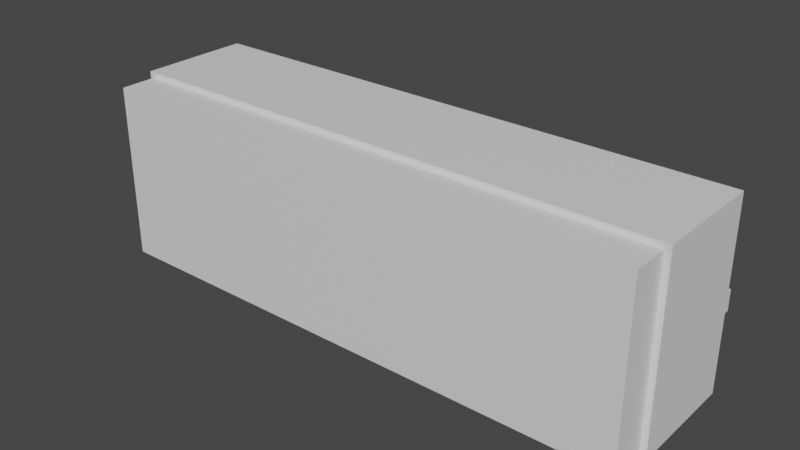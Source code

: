 # Source: AC_Unit.blend  (saved by Blender 2.80.75; exported with 4.5.12 LTS)
import bpy
from mathutils import Matrix  # noqa: F401  (used for matrix-valued properties, if any)

bpy.ops.wm.read_factory_settings(use_empty=True)
scene = bpy.context.scene
scene.name = 'Scene'

# ---- collections
col_collection = bpy.data.collections.new('Collection'); scene.collection.children.link(col_collection)

# ---- materials (node trees are filled in below, after node groups)
mat_alt_color = bpy.data.materials.new('Alt Color')
mat_alt_color.use_transparent_shadow = False
mat_glow_mat = bpy.data.materials.new('Glow Mat')
mat_glow_mat.use_transparent_shadow = False
mat_base_color = bpy.data.materials.new('Base Color')
mat_base_color.use_transparent_shadow = False

# ---- material node trees
mat_alt_color.use_nodes = True; mat_alt_color.node_tree.nodes.clear()
_N = mat_alt_color.node_tree.nodes; _L = mat_alt_color.node_tree.links
n0 = _N.new('ShaderNodeOutputMaterial'); n0.name = 'Material Output'; n0.location = (300, 300)
n1 = _N.new('ShaderNodeBsdfPrincipled'); n1.name = 'Principled BSDF'; n1.location = (10, 300)
n1.distribution = 'GGX'
n1.subsurface_method = 'BURLEY'
n1.inputs[0].default_value = (0.5538, 0.6267, 0.3438, 1.0)
n1.inputs[3].default_value = 1.45
n1.inputs[27].default_value = (0.0, 0.0, 0.0, 1.0)
n1.inputs[28].default_value = 1.0
_L.new(n1.outputs[0], n0.inputs[0])
n0.is_active_output = True
mat_glow_mat.use_nodes = True; mat_glow_mat.node_tree.nodes.clear()
_N = mat_glow_mat.node_tree.nodes; _L = mat_glow_mat.node_tree.links
n0 = _N.new('ShaderNodeOutputMaterial'); n0.name = 'Material Output'; n0.location = (300, 300)
n1 = _N.new('ShaderNodeBsdfPrincipled'); n1.name = 'Principled BSDF'; n1.location = (10, 300)
n1.distribution = 'GGX'
n1.subsurface_method = 'BURLEY'
n1.inputs[0].default_value = (0.8, 0.009393, 0.01542, 1.0)
n1.inputs[3].default_value = 1.45
n1.inputs[27].default_value = (0.0, 0.0, 0.0, 1.0)
n1.inputs[28].default_value = 1.0
_L.new(n1.outputs[0], n0.inputs[0])
n0.is_active_output = True
mat_base_color.use_nodes = True; mat_base_color.node_tree.nodes.clear()
_N = mat_base_color.node_tree.nodes; _L = mat_base_color.node_tree.links
n0 = _N.new('ShaderNodeOutputMaterial'); n0.name = 'Material Output'; n0.location = (300, 300)
n1 = _N.new('ShaderNodeBsdfPrincipled'); n1.name = 'Principled BSDF'; n1.location = (10, 300)
n1.distribution = 'GGX'
n1.subsurface_method = 'BURLEY'
n1.inputs[3].default_value = 1.45
n1.inputs[27].default_value = (0.0, 0.0, 0.0, 1.0)
n1.inputs[28].default_value = 1.0
_L.new(n1.outputs[0], n0.inputs[0])
n0.is_active_output = True

# ---- world
world_world = bpy.data.worlds.new('World'); scene.world = world_world
world_world.use_nodes = True; world_world.node_tree.nodes.clear()
_N = world_world.node_tree.nodes; _L = world_world.node_tree.links
n0 = _N.new('ShaderNodeOutputWorld'); n0.name = 'World Output'; n0.location = (300, 300)
n1 = _N.new('ShaderNodeBackground'); n1.name = 'Background'; n1.location = (10, 300)
n1.inputs[0].default_value = (0.05088, 0.05088, 0.05088, 1.0)
_L.new(n1.outputs[0], n0.inputs[0])
n0.is_active_output = True
world_world.color = (0.05088, 0.05088, 0.05088)
world_world.use_sun_shadow = False
world_world.sun_shadow_jitter_overblur = 0.0

# ---- meshes
me_cube_019 = bpy.data.meshes.new('Cube.019')
me_cube_019.from_pydata([(-0.45, -0.15, -0.2417), (-0.45, 0.15, -0.2417), (0.45, -0.15, -0.2417), (0.45, 0.15, -0.2417), (-0.4409, 0.1419, -0.05905), (-0.4409, -0.1419, -0.05905), (0.4409, 0.1419, -0.05905), (0.4409, -0.1419, -0.05905), (0.45, -0.15, -0.05905), (0.45, 0.15, -0.05905), (-0.45, -0.15, -0.05905), (-0.45, 0.15, -0.05905), (-0.4409, 0.1419, 0.001677), (-0.4409, -0.1419, 0.001677), (0.4409, 0.1419, 0.001677), (0.4409, -0.1419, 0.001677), (-0.45, 0.007563, -0.2417), (0.45, 0.007563, -0.2417), (-0.4409, 0.007156, -0.05905), (0.4409, 0.007156, -0.05905), (-0.45, 0.007563, -0.05905), (0.45, 0.007563, -0.05905), (-0.4409, 0.007156, 0.001677), (0.4409, 0.007156, 0.001677), (0.45, -0.02472, -0.2417), (-0.4409, -0.02339, -0.05905), (0.4409, -0.02339, -0.05905), (-0.45, -0.02472, -0.05905), (0.45, -0.02472, -0.05905), (-0.4409, -0.02339, 0.001677), (0.4409, -0.02339, 0.001677), (-0.45, -0.02472, -0.2417), (-0.2108, -0.1284, -0.2417), (-0.3675, -0.1284, -0.2417), (-0.3891, 0.15, -0.2417), (0.3891, 0.15, -0.2417), (0.3812, 0.1419, -0.05905), (-0.3812, 0.1419, -0.05905), (0.3812, -0.1419, -0.05905), (-0.3812, -0.1419, -0.05905), (0.3891, 0.15, -0.05905), (-0.3891, 0.15, -0.05905), (0.3891, -0.15, -0.05905), (-0.3891, -0.15, -0.05905), (0.3812, 0.1419, 0.001677), (-0.3812, 0.1419, 0.001677), (0.3812, -0.1419, 0.001677), (-0.3812, -0.1419, 0.001677), (-0.3812, 0.007156, 0.001677), (0.3812, 0.007156, 0.001677), (-0.3891, 0.007563, -0.2417), (0.3891, 0.007563, -0.2417), (-0.3675, -0.04636, -0.2417), (-0.2108, -0.04636, -0.2417), (-0.3812, -0.02339, 0.001677), (0.3812, -0.02339, 0.001677), (-0.3891, 0.007563, -0.2166), (0.3891, 0.007563, -0.2166), (-0.3891, -0.02472, -0.2166), (0.3891, -0.02472, -0.2166), (-0.45, -0.02472, -0.2496), (-0.45, 0.007563, -0.2496), (0.3891, 0.007563, -0.2496), (0.45, 0.007563, -0.2496), (0.45, -0.02472, -0.2496), (0.3891, -0.02472, -0.2496), (-0.3891, 0.007563, -0.2496), (-0.3891, -0.02472, -0.2496), (0.45, -0.15, -0.2137), (-0.45, 0.15, -0.2137), (0.45, 0.15, -0.2137), (-0.45, -0.15, -0.2137), (0.45, 0.007563, -0.2137), (-0.45, 0.007563, -0.2137), (-0.45, -0.02472, -0.2137), (0.45, -0.02472, -0.2137), (0.3891, -0.15, -0.2137), (-0.3891, -0.15, -0.2137), (0.3891, 0.15, -0.2137), (-0.3891, 0.15, -0.2137), (0.45, 0.15, -0.09543), (-0.45, -0.15, -0.09543), (0.45, 0.007563, -0.09543), (0.45, -0.02472, -0.09543), (0.3891, 0.15, -0.09543), (-0.3891, 0.15, -0.09543), (0.45, -0.15, -0.09543), (-0.45, 0.15, -0.09543), (-0.45, 0.007563, -0.09543), (-0.45, -0.02472, -0.09543), (0.3891, -0.15, -0.09543), (-0.3891, -0.15, -0.09543), (0.3891, -0.1197, -0.1048), (0.3891, -0.05572, -0.2043), (-0.3891, -0.1197, -0.1048), (-0.3891, -0.05572, -0.2043), (0.3891, -0.15, -0.2417), (-0.3891, -0.15, -0.2417), (-0.3891, -0.02472, -0.2417), (0.3891, -0.02472, -0.2417), (-0.3035, -0.09693, -0.2591), (-0.3499, -0.09693, -0.2591), (-0.3499, -0.06197, -0.2591), (-0.3035, -0.06197, -0.2591), (-0.2108, -0.1284, -0.2591), (-0.3675, -0.1284, -0.2591), (-0.3675, -0.04636, -0.2591), (-0.2108, -0.04636, -0.2591), (-0.2211, -0.118, -0.2591), (-0.3552, -0.118, -0.2591), (-0.3552, -0.05669, -0.2591), (-0.2211, -0.05669, -0.2591)], [], [(51, 35, 3, 17), (41, 11, 4, 37), (42, 8, 7, 38), (73, 69, 1, 16), (27, 10, 5, 25), (79, 34, 1, 69), (37, 4, 12, 45), (91, 43, 10, 81), (21, 9, 6, 19), (82, 80, 9, 21), (55, 46, 15, 30), (38, 7, 15, 46), (25, 5, 13, 29), (19, 6, 14, 23), (26, 19, 23, 30), (4, 18, 22, 12), (44, 49, 23, 14), (83, 82, 21, 28), (28, 21, 19, 26), (11, 20, 18, 4), (74, 73, 16, 31), (99, 51, 62, 65), (96, 99, 24, 2), (71, 74, 31, 0), (8, 28, 26, 7), (86, 83, 28, 8), (7, 26, 30, 15), (18, 25, 29, 22), (49, 55, 30, 23), (20, 27, 25, 18), (22, 29, 54, 48), (48, 54, 55, 49), (0, 31, 98, 97), (33, 52, 106, 105), (98, 31, 60, 67), (99, 98, 58, 59), (12, 22, 48, 45), (45, 48, 49, 44), (5, 39, 47, 13), (39, 38, 46, 47), (29, 13, 47, 54), (54, 47, 46, 55), (86, 8, 42, 90), (90, 42, 43, 91), (6, 36, 44, 14), (36, 37, 45, 44), (70, 3, 35, 78), (78, 35, 34, 79), (10, 43, 39, 5), (43, 42, 38, 39), (9, 40, 36, 6), (40, 41, 37, 36), (16, 1, 34, 50), (50, 34, 35, 51), (58, 56, 57, 59), (50, 51, 57, 56), (98, 50, 56, 58), (51, 99, 59, 57), (65, 62, 63, 64), (60, 61, 66, 67), (16, 50, 66, 61), (51, 17, 63, 62), (24, 99, 65, 64), (31, 16, 61, 60), (50, 98, 67, 66), (17, 24, 64, 63), (84, 78, 79, 85), (80, 70, 78, 84), (96, 76, 77, 97), (2, 68, 76, 96), (2, 24, 75, 68), (81, 89, 74, 71), (89, 88, 73, 74), (24, 17, 72, 75), (17, 3, 70, 72), (97, 77, 71, 0), (85, 79, 69, 87), (88, 87, 69, 73), (20, 11, 87, 88), (41, 85, 87, 11), (27, 20, 88, 89), (10, 27, 89, 81), (9, 80, 84, 40), (40, 84, 85, 41), (91, 77, 95, 94), (68, 86, 90, 76), (68, 75, 83, 86), (75, 72, 82, 83), (72, 70, 80, 82), (77, 91, 81, 71), (93, 92, 94, 95), (90, 91, 94, 92), (77, 76, 93, 95), (76, 90, 92, 93), (33, 32, 96, 97), (53, 52, 98, 99), (52, 33, 97, 98), (32, 53, 99, 96), (100, 101, 102, 103), (32, 33, 105, 104), (53, 32, 104, 107), (52, 53, 107, 106), (109, 108, 104, 105), (111, 110, 106, 107), (110, 109, 105, 106), (108, 111, 107, 104), (101, 100, 108, 109), (103, 102, 110, 111), (102, 101, 109, 110), (100, 103, 111, 108)])
me_cube_019.polygons.foreach_set('material_index', [2, 2, 2, 2, 2, 2, 2, 2, 2, 2, 2, 2, 2, 2, 2, 2, 2, 2, 2, 2, 2, 2, 2, 2, 2, 2, 2, 2, 2, 2, 2, 2, 2, 2, 2, 2, 2, 2, 2, 2, 2, 2, 2, 2, 2, 2, 2, 2, 2, 2, 2, 2, 2, 2, 2, 2, 2, 2, 2, 2, 2, 2, 2, 2, 2, 2, 2, 2, 2, 2, 2, 2, 2, 2, 2, 2, 2, 2, 2, 2, 2, 2, 2, 2, 2, 2, 2, 2, 2, 2, 2, 2, 2, 2, 2, 2, 2, 2, 1, 2, 2, 2, 2, 2, 2, 2, 0, 0, 0, 0])
_uv = me_cube_019.uv_layers.new(name='UVMap')
_uv.uv.foreach_set('vector', [0.5063, 0.1667, 0.625, 0.1667, 0.625, 0.25, 0.5063, 0.25, 0.6765, 0.6667, 0.6765, 0.75, 0.6765, 0.75, 0.6765, 0.6667, 0.3235, 0.5833, 0.3235, 0.5, 0.3235, 0.5, 0.3235, 0.5833, 0.5063, 0.9696, 0.625, 0.9696, 0.625, 1.0, 0.5063, 1.0, 0.4794, 0.8015, 0.375, 0.8015, 0.375, 0.8015, 0.4794, 0.8015, 0.8446, 0.6667, 0.875, 0.6667, 0.875, 0.75, 0.8446, 0.75, 0.6765, 0.6667, 0.6765, 0.75, 0.6765, 0.75, 0.6765, 0.6667, 0.284, 0.6667, 0.3235, 0.6667, 0.3235, 0.75, 0.284, 0.75, 0.5063, 0.4485, 0.625, 0.4485, 0.625, 0.4485, 0.5063, 0.4485, 0.5063, 0.409, 0.625, 0.409, 0.625, 0.4485, 0.5063, 0.4485, 0.4594, 0.5862, 0.3407, 0.6005, 0.3235, 0.5, 0.4494, 0.4785, 0.3235, 0.5833, 0.3235, 0.5, 0.3235, 0.5, 0.3235, 0.5833, 0.4794, 0.8015, 0.375, 0.8015, 0.375, 0.8015, 0.4794, 0.8015, 0.5063, 0.4485, 0.625, 0.4485, 0.625, 0.4485, 0.5063, 0.4485, 0.4794, 0.4485, 0.5063, 0.4485, 0.5063, 0.4485, 0.4794, 0.4485, 0.625, 0.8015, 0.5063, 0.8015, 0.5063, 0.8015, 0.625, 0.8015, 0.625, 0.5662, 0.49, 0.5825, 0.4819, 0.473, 0.625, 0.4485, 0.4794, 0.409, 0.5063, 0.409, 0.5063, 0.4485, 0.4794, 0.4485, 0.4794, 0.4485, 0.5063, 0.4485, 0.5063, 0.4485, 0.4794, 0.4485, 0.625, 0.8015, 0.5063, 0.8015, 0.5063, 0.8015, 0.625, 0.8015, 0.4794, 0.9696, 0.5063, 0.9696, 0.5063, 1.0, 0.4794, 1.0, 0.4794, 0.1667, 0.5063, 0.1667, 0.5063, 0.1667, 0.4794, 0.1667, 0.375, 0.1667, 0.4794, 0.1667, 0.4794, 0.25, 0.375, 0.25, 0.375, 0.9696, 0.4794, 0.9696, 0.4794, 1.0, 0.375, 1.0, 0.375, 0.4485, 0.4794, 0.4485, 0.4794, 0.4485, 0.375, 0.4485, 0.375, 0.409, 0.4794, 0.409, 0.4794, 0.4485, 0.375, 0.4485, 0.375, 0.4485, 0.4794, 0.4485, 0.4794, 0.4485, 0.375, 0.4485, 0.5063, 0.8015, 0.4794, 0.8015, 0.4794, 0.8015, 0.5063, 0.8015, 0.49, 0.5825, 0.4594, 0.5862, 0.4494, 0.4785, 0.4819, 0.473, 0.5063, 0.8015, 0.4794, 0.8015, 0.4794, 0.8015, 0.5063, 0.8015, 0.5063, 0.8015, 0.4794, 0.8015, 0.4694, 0.6938, 0.4982, 0.692, 0.4982, 0.692, 0.4694, 0.6938, 0.4594, 0.5862, 0.49, 0.5825, 0.375, 0.0, 0.4794, 0.0, 0.4794, 0.08333, 0.375, 0.08333, 0.393, 0.08565, 0.4614, 0.08565, 0.4614, 0.08565, 0.393, 0.08565, 0.4794, 0.08333, 0.4794, 0.0, 0.4794, 0.0, 0.4794, 0.08333, 0.4794, 0.1667, 0.4794, 0.08333, 0.4794, 0.08333, 0.4794, 0.1667, 0.625, 0.8015, 0.5063, 0.8015, 0.4982, 0.692, 0.625, 0.6838, 0.625, 0.6838, 0.4982, 0.692, 0.49, 0.5825, 0.625, 0.5662, 0.3235, 0.75, 0.3235, 0.6667, 0.3235, 0.6667, 0.3235, 0.75, 0.3235, 0.6667, 0.3235, 0.5833, 0.3235, 0.5833, 0.3235, 0.6667, 0.4794, 0.8015, 0.375, 0.8015, 0.3578, 0.701, 0.4694, 0.6938, 0.4694, 0.6938, 0.3578, 0.701, 0.3407, 0.6005, 0.4594, 0.5862, 0.284, 0.5, 0.3235, 0.5, 0.3235, 0.5833, 0.284, 0.5833, 0.284, 0.5833, 0.3235, 0.5833, 0.3235, 0.6667, 0.284, 0.6667, 0.6765, 0.5, 0.6765, 0.5833, 0.6765, 0.5833, 0.6765, 0.5, 0.6765, 0.5833, 0.6765, 0.6667, 0.6765, 0.6667, 0.6765, 0.5833, 0.8446, 0.5, 0.875, 0.5, 0.875, 0.5833, 0.8446, 0.5833, 0.8446, 0.5833, 0.875, 0.5833, 0.875, 0.6667, 0.8446, 0.6667, 0.3235, 0.75, 0.3235, 0.6667, 0.3235, 0.6667, 0.3235, 0.75, 0.3235, 0.6667, 0.3235, 0.5833, 0.3235, 0.5833, 0.3235, 0.6667, 0.6765, 0.5, 0.6765, 0.5833, 0.6765, 0.5833, 0.6765, 0.5, 0.6765, 0.5833, 0.6765, 0.6667, 0.6765, 0.6667, 0.6765, 0.5833, 0.5063, 0.0, 0.625, 0.0, 0.625, 0.08333, 0.5063, 0.08333, 0.5063, 0.08333, 0.625, 0.08333, 0.625, 0.1667, 0.5063, 0.1667, 0.4794, 0.08333, 0.5063, 0.08333, 0.5063, 0.1667, 0.4794, 0.1667, 0.5063, 0.08333, 0.5063, 0.1667, 0.5063, 0.1667, 0.5063, 0.08333, 0.4794, 0.08333, 0.5063, 0.08333, 0.5063, 0.08333, 0.4794, 0.08333, 0.5063, 0.1667, 0.4794, 0.1667, 0.4794, 0.1667, 0.5063, 0.1667, 0.4794, 0.1667, 0.5063, 0.1667, 0.5063, 0.25, 0.4794, 0.25, 0.4794, 0.0, 0.5063, 0.0, 0.5063, 0.08333, 0.4794, 0.08333, 0.5063, 0.0, 0.5063, 0.08333, 0.5063, 0.08333, 0.5063, 0.0, 0.5063, 0.1667, 0.5063, 0.25, 0.5063, 0.25, 0.5063, 0.1667, 0.4794, 0.25, 0.4794, 0.1667, 0.4794, 0.1667, 0.4794, 0.25, 0.4794, 1.0, 0.5063, 1.0, 0.5063, 1.0, 0.4794, 1.0, 0.5063, 0.08333, 0.4794, 0.08333, 0.4794, 0.08333, 0.5063, 0.08333, 0.5063, 0.25, 0.4794, 0.25, 0.4794, 0.25, 0.5063, 0.25, 0.716, 0.5833, 0.8446, 0.5833, 0.8446, 0.6667, 0.716, 0.6667, 0.716, 0.5, 0.8446, 0.5, 0.8446, 0.5833, 0.716, 0.5833, 0.125, 0.5833, 0.1554, 0.5833, 0.1554, 0.6667, 0.125, 0.6667, 0.125, 0.5, 0.1554, 0.5, 0.1554, 0.5833, 0.125, 0.5833, 0.375, 0.25, 0.4794, 0.25, 0.4794, 0.2804, 0.375, 0.2804, 0.375, 0.841, 0.4794, 0.841, 0.4794, 0.9696, 0.375, 0.9696, 0.4794, 0.841, 0.5063, 0.841, 0.5063, 0.9696, 0.4794, 0.9696, 0.4794, 0.25, 0.5063, 0.25, 0.5063, 0.2804, 0.4794, 0.2804, 0.5063, 0.25, 0.625, 0.25, 0.625, 0.2804, 0.5063, 0.2804, 0.125, 0.6667, 0.1554, 0.6667, 0.1554, 0.75, 0.125, 0.75, 0.716, 0.6667, 0.8446, 0.6667, 0.8446, 0.75, 0.716, 0.75, 0.5063, 0.841, 0.625, 0.841, 0.625, 0.9696, 0.5063, 0.9696, 0.5063, 0.8015, 0.625, 0.8015, 0.625, 0.841, 0.5063, 0.841, 0.6765, 0.6667, 0.716, 0.6667, 0.716, 0.75, 0.6765, 0.75, 0.4794, 0.8015, 0.5063, 0.8015, 0.5063, 0.841, 0.4794, 0.841, 0.375, 0.8015, 0.4794, 0.8015, 0.4794, 0.841, 0.375, 0.841, 0.6765, 0.5, 0.716, 0.5, 0.716, 0.5833, 0.6765, 0.5833, 0.6765, 0.5833, 0.716, 0.5833, 0.716, 0.6667, 0.6765, 0.6667, 0.284, 0.6667, 0.1554, 0.6667, 0.1554, 0.6667, 0.284, 0.6667, 0.1554, 0.5, 0.284, 0.5, 0.284, 0.5833, 0.1554, 0.5833, 0.375, 0.2804, 0.4794, 0.2804, 0.4794, 0.409, 0.375, 0.409, 0.4794, 0.2804, 0.5063, 0.2804, 0.5063, 0.409, 0.4794, 0.409, 0.5063, 0.2804, 0.625, 0.2804, 0.625, 0.409, 0.5063, 0.409, 0.1554, 0.6667, 0.284, 0.6667, 0.284, 0.75, 0.1554, 0.75, 0.1554, 0.5833, 0.284, 0.5833, 0.284, 0.6667, 0.1554, 0.6667, 0.284, 0.5833, 0.284, 0.6667, 0.284, 0.6667, 0.284, 0.5833, 0.1554, 0.6667, 0.1554, 0.5833, 0.1554, 0.5833, 0.1554, 0.6667, 0.1554, 0.5833, 0.284, 0.5833, 0.284, 0.5833, 0.1554, 0.5833, 0.393, 0.08565, 0.393, 0.1643, 0.375, 0.1667, 0.375, 0.08333, 0.4614, 0.1644, 0.4614, 0.08565, 0.4794, 0.08333, 0.4794, 0.1667, 0.4614, 0.08565, 0.393, 0.08565, 0.375, 0.08333, 0.4794, 0.08333, 0.393, 0.1643, 0.4614, 0.1644, 0.4794, 0.1667, 0.375, 0.1667, 0.406, 0.1565, 0.406, 0.09353, 0.4484, 0.09353, 0.4484, 0.1565, 0.393, 0.1643, 0.393, 0.08565, 0.393, 0.08565, 0.393, 0.1643, 0.4614, 0.1644, 0.393, 0.1643, 0.393, 0.1643, 0.4614, 0.1644, 0.4614, 0.08565, 0.4614, 0.1644, 0.4614, 0.1644, 0.4614, 0.08565, 0.4016, 0.09084, 0.4016, 0.1592, 0.393, 0.1643, 0.393, 0.08565, 0.4528, 0.1592, 0.4528, 0.09084, 0.4614, 0.08565, 0.4614, 0.1644, 0.4528, 0.09084, 0.4016, 0.09084, 0.393, 0.08565, 0.4614, 0.08565, 0.4016, 0.1592, 0.4528, 0.1592, 0.4614, 0.1644, 0.393, 0.1643, 0.406, 0.09353, 0.406, 0.1565, 0.4016, 0.1592, 0.4016, 0.09084, 0.4484, 0.1565, 0.4484, 0.09353, 0.4528, 0.09084, 0.4528, 0.1592, 0.4484, 0.09353, 0.406, 0.09353, 0.4016, 0.09084, 0.4528, 0.09084, 0.406, 0.1565, 0.4484, 0.1565, 0.4528, 0.1592, 0.4016, 0.1592])
me_cube_019.materials.append(mat_alt_color)
me_cube_019.materials.append(mat_glow_mat)
me_cube_019.materials.append(mat_base_color)
me_cube_019.use_remesh_preserve_volume = False
me_cube_019.use_remesh_preserve_attributes = False
me_cube_019.use_mirror_vertex_groups = False
me_cube_019.update()

# ---- objects
ob_ac_unit = bpy.data.objects.new('AC Unit', me_cube_019)

# ---- transforms, parenting, visibility, modifiers, constraints
ob_ac_unit.location = (0.0, 0.0, 0.0)
ob_ac_unit.rotation_euler = (1.571, 0.0, 0.0)
ob_ac_unit.lineart.crease_threshold = 0.0

# ---- collection membership
col_collection.objects.link(ob_ac_unit)

# ---- scene / render settings (as saved in the file)
scene.frame_start = 1; scene.frame_end = 250; scene.frame_set(1)
scene.render.engine = 'BLENDER_EEVEE_NEXT'
scene.cycles.use_denoising = False
scene.cycles.samples = 128
scene.cycles.sampling_pattern = 'TABULATED_SOBOL'
scene.cycles.use_adaptive_sampling = False
scene.cycles.use_light_tree = False
scene.view_settings.view_transform = 'Filmic'
bpy.context.view_layer.update()

# ---- added for rendering (the .blend has no active camera and no usable light): camera, sun
cam_auto = bpy.data.cameras.new('AutoCamera')
cam_auto.lens = 50.0
cam_auto.sensor_width = 36.0
cam_auto.clip_end = 1000.0
ob_auto_camera = bpy.data.objects.new('AutoCamera', cam_auto)
scene.collection.objects.link(ob_auto_camera)
ob_auto_camera.location = (0.910291, -0.963661, 0.728233)
ob_auto_camera.rotation_euler = (1.09748, -7.21219e-08, 0.694738)
scene.camera = ob_auto_camera
light_auto_sun = bpy.data.lights.new('AutoSun', 'SUN')
light_auto_sun.energy = 3.0
light_auto_sun.angle = 0.0523599
ob_auto_sun = bpy.data.objects.new('AutoSun', light_auto_sun)
scene.collection.objects.link(ob_auto_sun)
ob_auto_sun.rotation_euler = (0.872665, 0.174533, 0.523599)
bpy.context.view_layer.update()
